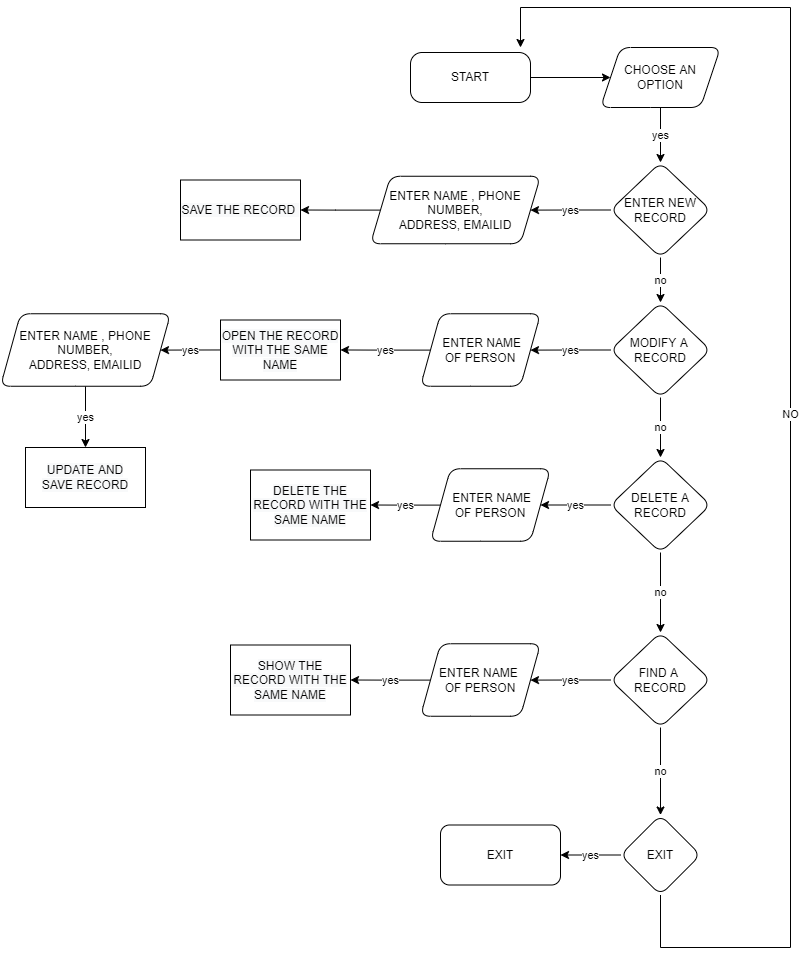

The diagram above was exported from draw.io. Its source (the exported page's mxGraphModel, read from the mxfile embedded in the PNG):
<mxGraphModel dx="1038" dy="579" grid="1" gridSize="10" guides="1" tooltips="1" connect="1" arrows="1" fold="1" page="1" pageScale="1" pageWidth="827" pageHeight="1169" math="0" shadow="0">
  <root>
    <mxCell id="WIyWlLk6GJQsqaUBKTNV-0" />
    <mxCell id="WIyWlLk6GJQsqaUBKTNV-1" parent="WIyWlLk6GJQsqaUBKTNV-0" />
    <mxCell id="ml4IRkd_BYuROHyPinra-1" value="" style="edgeStyle=orthogonalEdgeStyle;rounded=0;orthogonalLoop=1;jettySize=auto;html=1;" parent="WIyWlLk6GJQsqaUBKTNV-1" source="WIyWlLk6GJQsqaUBKTNV-3" target="ml4IRkd_BYuROHyPinra-0" edge="1">
      <mxGeometry relative="1" as="geometry" />
    </mxCell>
    <mxCell id="WIyWlLk6GJQsqaUBKTNV-3" value="START" style="rounded=1;whiteSpace=wrap;html=1;fontSize=12;glass=0;strokeWidth=1;shadow=0;arcSize=23;" parent="WIyWlLk6GJQsqaUBKTNV-1" vertex="1">
      <mxGeometry x="430" y="55" width="120" height="50" as="geometry" />
    </mxCell>
    <mxCell id="NoJb5BB2j65JSSF-RNKy-1" value="yes" style="edgeStyle=orthogonalEdgeStyle;rounded=0;orthogonalLoop=1;jettySize=auto;html=1;" parent="WIyWlLk6GJQsqaUBKTNV-1" source="ml4IRkd_BYuROHyPinra-0" target="NoJb5BB2j65JSSF-RNKy-0" edge="1">
      <mxGeometry relative="1" as="geometry" />
    </mxCell>
    <mxCell id="ml4IRkd_BYuROHyPinra-0" value="CHOOSE AN&lt;br&gt;OPTION" style="shape=parallelogram;perimeter=parallelogramPerimeter;whiteSpace=wrap;html=1;fixedSize=1;rounded=1;glass=0;strokeWidth=1;shadow=0;" parent="WIyWlLk6GJQsqaUBKTNV-1" vertex="1">
      <mxGeometry x="620" y="50" width="120" height="60" as="geometry" />
    </mxCell>
    <mxCell id="NoJb5BB2j65JSSF-RNKy-3" value="no" style="edgeStyle=orthogonalEdgeStyle;rounded=0;orthogonalLoop=1;jettySize=auto;html=1;" parent="WIyWlLk6GJQsqaUBKTNV-1" source="NoJb5BB2j65JSSF-RNKy-0" target="NoJb5BB2j65JSSF-RNKy-2" edge="1">
      <mxGeometry relative="1" as="geometry" />
    </mxCell>
    <mxCell id="NoJb5BB2j65JSSF-RNKy-5" value="yes" style="edgeStyle=orthogonalEdgeStyle;rounded=0;orthogonalLoop=1;jettySize=auto;html=1;" parent="WIyWlLk6GJQsqaUBKTNV-1" source="NoJb5BB2j65JSSF-RNKy-0" target="NoJb5BB2j65JSSF-RNKy-4" edge="1">
      <mxGeometry relative="1" as="geometry" />
    </mxCell>
    <mxCell id="NoJb5BB2j65JSSF-RNKy-0" value="ENTER NEW RECORD" style="rhombus;whiteSpace=wrap;html=1;rounded=1;glass=0;strokeWidth=1;shadow=0;" parent="WIyWlLk6GJQsqaUBKTNV-1" vertex="1">
      <mxGeometry x="630" y="165" width="100" height="95" as="geometry" />
    </mxCell>
    <mxCell id="NoJb5BB2j65JSSF-RNKy-9" value="yes" style="edgeStyle=orthogonalEdgeStyle;rounded=0;orthogonalLoop=1;jettySize=auto;html=1;" parent="WIyWlLk6GJQsqaUBKTNV-1" source="NoJb5BB2j65JSSF-RNKy-2" target="NoJb5BB2j65JSSF-RNKy-8" edge="1">
      <mxGeometry relative="1" as="geometry" />
    </mxCell>
    <mxCell id="NoJb5BB2j65JSSF-RNKy-25" value="no" style="edgeStyle=orthogonalEdgeStyle;rounded=0;orthogonalLoop=1;jettySize=auto;html=1;" parent="WIyWlLk6GJQsqaUBKTNV-1" source="NoJb5BB2j65JSSF-RNKy-2" target="NoJb5BB2j65JSSF-RNKy-24" edge="1">
      <mxGeometry relative="1" as="geometry" />
    </mxCell>
    <mxCell id="NoJb5BB2j65JSSF-RNKy-2" value="MODIFY A&amp;nbsp;&lt;br&gt;RECORD" style="rhombus;whiteSpace=wrap;html=1;rounded=1;glass=0;strokeWidth=1;shadow=0;" parent="WIyWlLk6GJQsqaUBKTNV-1" vertex="1">
      <mxGeometry x="630" y="305" width="100" height="95" as="geometry" />
    </mxCell>
    <mxCell id="NoJb5BB2j65JSSF-RNKy-20" value="" style="edgeStyle=orthogonalEdgeStyle;rounded=0;orthogonalLoop=1;jettySize=auto;html=1;" parent="WIyWlLk6GJQsqaUBKTNV-1" source="NoJb5BB2j65JSSF-RNKy-4" target="NoJb5BB2j65JSSF-RNKy-19" edge="1">
      <mxGeometry relative="1" as="geometry" />
    </mxCell>
    <mxCell id="NoJb5BB2j65JSSF-RNKy-4" value="ENTER NAME , PHONE NUMBER,&lt;br&gt;ADDRESS, EMAILID" style="shape=parallelogram;perimeter=parallelogramPerimeter;whiteSpace=wrap;html=1;fixedSize=1;rounded=1;glass=0;strokeWidth=1;shadow=0;" parent="WIyWlLk6GJQsqaUBKTNV-1" vertex="1">
      <mxGeometry x="390" y="178.75" width="170" height="67.5" as="geometry" />
    </mxCell>
    <mxCell id="NoJb5BB2j65JSSF-RNKy-11" value="yes" style="edgeStyle=orthogonalEdgeStyle;rounded=0;orthogonalLoop=1;jettySize=auto;html=1;" parent="WIyWlLk6GJQsqaUBKTNV-1" source="NoJb5BB2j65JSSF-RNKy-8" edge="1">
      <mxGeometry relative="1" as="geometry">
        <mxPoint x="360" y="352.47368421052636" as="targetPoint" />
      </mxGeometry>
    </mxCell>
    <mxCell id="NoJb5BB2j65JSSF-RNKy-8" value="&amp;nbsp;ENTER NAME&lt;br&gt;OF PERSON" style="shape=parallelogram;perimeter=parallelogramPerimeter;whiteSpace=wrap;html=1;fixedSize=1;rounded=1;glass=0;strokeWidth=1;shadow=0;" parent="WIyWlLk6GJQsqaUBKTNV-1" vertex="1">
      <mxGeometry x="440" y="316.25" width="120" height="72.5" as="geometry" />
    </mxCell>
    <mxCell id="NoJb5BB2j65JSSF-RNKy-13" value="yes" style="edgeStyle=orthogonalEdgeStyle;rounded=0;orthogonalLoop=1;jettySize=auto;html=1;" parent="WIyWlLk6GJQsqaUBKTNV-1" target="NoJb5BB2j65JSSF-RNKy-12" edge="1">
      <mxGeometry relative="1" as="geometry">
        <mxPoint x="240" y="352.47368421052636" as="sourcePoint" />
      </mxGeometry>
    </mxCell>
    <mxCell id="NoJb5BB2j65JSSF-RNKy-47" value="yes" style="edgeStyle=orthogonalEdgeStyle;rounded=0;orthogonalLoop=1;jettySize=auto;html=1;" parent="WIyWlLk6GJQsqaUBKTNV-1" source="NoJb5BB2j65JSSF-RNKy-12" target="NoJb5BB2j65JSSF-RNKy-22" edge="1">
      <mxGeometry relative="1" as="geometry" />
    </mxCell>
    <mxCell id="NoJb5BB2j65JSSF-RNKy-12" value="ENTER NAME , PHONE NUMBER,&lt;br&gt;ADDRESS, EMAILID" style="shape=parallelogram;perimeter=parallelogramPerimeter;whiteSpace=wrap;html=1;fixedSize=1;rounded=1;glass=0;strokeWidth=1;shadow=0;" parent="WIyWlLk6GJQsqaUBKTNV-1" vertex="1">
      <mxGeometry x="20" y="316.25" width="170" height="72.5" as="geometry" />
    </mxCell>
    <mxCell id="NoJb5BB2j65JSSF-RNKy-19" value="&#10;&#10;&lt;span style=&quot;color: rgb(0, 0, 0); font-family: helvetica; font-size: 12px; font-style: normal; font-weight: 400; letter-spacing: normal; text-align: center; text-indent: 0px; text-transform: none; word-spacing: 0px; background-color: rgb(248, 249, 250); display: inline; float: none;&quot;&gt;SAVE THE RECORD&amp;nbsp;&lt;/span&gt;&#10;&#10;" style="rounded=0;whiteSpace=wrap;html=1;" parent="WIyWlLk6GJQsqaUBKTNV-1" vertex="1">
      <mxGeometry x="200" y="182.5" width="120" height="60" as="geometry" />
    </mxCell>
    <mxCell id="NoJb5BB2j65JSSF-RNKy-21" value="&#10;&#10;&lt;span style=&quot;color: rgb(0, 0, 0); font-family: helvetica; font-size: 12px; font-style: normal; font-weight: 400; letter-spacing: normal; text-align: center; text-indent: 0px; text-transform: none; word-spacing: 0px; background-color: rgb(248, 249, 250); display: inline; float: none;&quot;&gt;OPEN THE RECORD WITH THE SAME NAME&lt;/span&gt;&#10;&#10;" style="rounded=0;whiteSpace=wrap;html=1;" parent="WIyWlLk6GJQsqaUBKTNV-1" vertex="1">
      <mxGeometry x="240" y="322.5" width="120" height="60" as="geometry" />
    </mxCell>
    <mxCell id="NoJb5BB2j65JSSF-RNKy-22" value="&#10;&#10;&lt;span style=&quot;color: rgb(0, 0, 0); font-family: helvetica; font-size: 12px; font-style: normal; font-weight: 400; letter-spacing: normal; text-align: center; text-indent: 0px; text-transform: none; word-spacing: 0px; background-color: rgb(248, 249, 250); display: inline; float: none;&quot;&gt;UPDATE AND&lt;/span&gt;&lt;br style=&quot;color: rgb(0, 0, 0); font-family: helvetica; font-size: 12px; font-style: normal; font-weight: 400; letter-spacing: normal; text-align: center; text-indent: 0px; text-transform: none; word-spacing: 0px; background-color: rgb(248, 249, 250);&quot;&gt;&lt;span style=&quot;color: rgb(0, 0, 0); font-family: helvetica; font-size: 12px; font-style: normal; font-weight: 400; letter-spacing: normal; text-align: center; text-indent: 0px; text-transform: none; word-spacing: 0px; background-color: rgb(248, 249, 250); display: inline; float: none;&quot;&gt;SAVE RECORD&lt;/span&gt;&#10;&#10;" style="rounded=0;whiteSpace=wrap;html=1;" parent="WIyWlLk6GJQsqaUBKTNV-1" vertex="1">
      <mxGeometry x="45" y="450" width="120" height="60" as="geometry" />
    </mxCell>
    <mxCell id="NoJb5BB2j65JSSF-RNKy-27" value="yes" style="edgeStyle=orthogonalEdgeStyle;rounded=0;orthogonalLoop=1;jettySize=auto;html=1;" parent="WIyWlLk6GJQsqaUBKTNV-1" source="NoJb5BB2j65JSSF-RNKy-24" edge="1">
      <mxGeometry relative="1" as="geometry">
        <mxPoint x="560" y="507.5" as="targetPoint" />
      </mxGeometry>
    </mxCell>
    <mxCell id="NoJb5BB2j65JSSF-RNKy-37" value="no" style="edgeStyle=orthogonalEdgeStyle;rounded=0;orthogonalLoop=1;jettySize=auto;html=1;" parent="WIyWlLk6GJQsqaUBKTNV-1" source="NoJb5BB2j65JSSF-RNKy-24" target="NoJb5BB2j65JSSF-RNKy-36" edge="1">
      <mxGeometry relative="1" as="geometry" />
    </mxCell>
    <mxCell id="NoJb5BB2j65JSSF-RNKy-24" value="DELETE A RECORD" style="rhombus;whiteSpace=wrap;html=1;rounded=1;glass=0;strokeWidth=1;shadow=0;" parent="WIyWlLk6GJQsqaUBKTNV-1" vertex="1">
      <mxGeometry x="630" y="460" width="100" height="95" as="geometry" />
    </mxCell>
    <mxCell id="NoJb5BB2j65JSSF-RNKy-35" value="yes" style="edgeStyle=orthogonalEdgeStyle;rounded=0;orthogonalLoop=1;jettySize=auto;html=1;" parent="WIyWlLk6GJQsqaUBKTNV-1" source="NoJb5BB2j65JSSF-RNKy-28" target="NoJb5BB2j65JSSF-RNKy-32" edge="1">
      <mxGeometry relative="1" as="geometry" />
    </mxCell>
    <mxCell id="NoJb5BB2j65JSSF-RNKy-28" value="&amp;nbsp;ENTER NAME&lt;br&gt;OF PERSON" style="shape=parallelogram;perimeter=parallelogramPerimeter;whiteSpace=wrap;html=1;fixedSize=1;rounded=1;glass=0;strokeWidth=1;shadow=0;" parent="WIyWlLk6GJQsqaUBKTNV-1" vertex="1">
      <mxGeometry x="450" y="471.25" width="120" height="72.5" as="geometry" />
    </mxCell>
    <mxCell id="NoJb5BB2j65JSSF-RNKy-32" value="&lt;span style=&quot;color: rgb(0 , 0 , 0) ; font-family: &amp;#34;helvetica&amp;#34; ; font-size: 12px ; font-style: normal ; font-weight: 400 ; letter-spacing: normal ; text-align: center ; text-indent: 0px ; text-transform: none ; word-spacing: 0px ; background-color: rgb(248 , 249 , 250) ; display: inline ; float: none&quot;&gt;DELETE THE RECORD WITH THE SAME NAME&lt;/span&gt;" style="rounded=0;whiteSpace=wrap;html=1;" parent="WIyWlLk6GJQsqaUBKTNV-1" vertex="1">
      <mxGeometry x="270" y="472.5" width="120" height="70" as="geometry" />
    </mxCell>
    <mxCell id="NoJb5BB2j65JSSF-RNKy-33" style="edgeStyle=orthogonalEdgeStyle;rounded=0;orthogonalLoop=1;jettySize=auto;html=1;exitX=0.5;exitY=1;exitDx=0;exitDy=0;" parent="WIyWlLk6GJQsqaUBKTNV-1" source="NoJb5BB2j65JSSF-RNKy-32" target="NoJb5BB2j65JSSF-RNKy-32" edge="1">
      <mxGeometry relative="1" as="geometry" />
    </mxCell>
    <mxCell id="NoJb5BB2j65JSSF-RNKy-39" value="yes" style="edgeStyle=orthogonalEdgeStyle;rounded=0;orthogonalLoop=1;jettySize=auto;html=1;" parent="WIyWlLk6GJQsqaUBKTNV-1" source="NoJb5BB2j65JSSF-RNKy-36" target="NoJb5BB2j65JSSF-RNKy-38" edge="1">
      <mxGeometry relative="1" as="geometry" />
    </mxCell>
    <mxCell id="NoJb5BB2j65JSSF-RNKy-43" value="no" style="edgeStyle=orthogonalEdgeStyle;rounded=0;orthogonalLoop=1;jettySize=auto;html=1;" parent="WIyWlLk6GJQsqaUBKTNV-1" source="NoJb5BB2j65JSSF-RNKy-36" target="NoJb5BB2j65JSSF-RNKy-42" edge="1">
      <mxGeometry relative="1" as="geometry" />
    </mxCell>
    <mxCell id="NoJb5BB2j65JSSF-RNKy-36" value="FIND A &lt;br&gt;RECORD" style="rhombus;whiteSpace=wrap;html=1;rounded=1;glass=0;strokeWidth=1;shadow=0;" parent="WIyWlLk6GJQsqaUBKTNV-1" vertex="1">
      <mxGeometry x="630" y="635" width="100" height="95" as="geometry" />
    </mxCell>
    <mxCell id="NoJb5BB2j65JSSF-RNKy-41" value="yes" style="edgeStyle=orthogonalEdgeStyle;rounded=0;orthogonalLoop=1;jettySize=auto;html=1;" parent="WIyWlLk6GJQsqaUBKTNV-1" source="NoJb5BB2j65JSSF-RNKy-38" target="NoJb5BB2j65JSSF-RNKy-40" edge="1">
      <mxGeometry relative="1" as="geometry" />
    </mxCell>
    <mxCell id="NoJb5BB2j65JSSF-RNKy-38" value="ENTER NAME &lt;br&gt;OF PERSON" style="shape=parallelogram;perimeter=parallelogramPerimeter;whiteSpace=wrap;html=1;fixedSize=1;rounded=1;glass=0;strokeWidth=1;shadow=0;" parent="WIyWlLk6GJQsqaUBKTNV-1" vertex="1">
      <mxGeometry x="440" y="646.25" width="120" height="72.5" as="geometry" />
    </mxCell>
    <mxCell id="NoJb5BB2j65JSSF-RNKy-40" value="&lt;span style=&quot;color: rgb(0 , 0 , 0) ; font-family: &amp;#34;helvetica&amp;#34; ; font-size: 12px ; font-style: normal ; font-weight: 400 ; letter-spacing: normal ; text-align: center ; text-indent: 0px ; text-transform: none ; word-spacing: 0px ; background-color: rgb(248 , 249 , 250) ; display: inline ; float: none&quot;&gt;SHOW THE RECORD WITH THE SAME NAME&lt;/span&gt;" style="rounded=0;whiteSpace=wrap;html=1;" parent="WIyWlLk6GJQsqaUBKTNV-1" vertex="1">
      <mxGeometry x="250" y="647.5" width="120" height="70" as="geometry" />
    </mxCell>
    <mxCell id="NoJb5BB2j65JSSF-RNKy-45" value="yes" style="edgeStyle=orthogonalEdgeStyle;rounded=0;orthogonalLoop=1;jettySize=auto;html=1;" parent="WIyWlLk6GJQsqaUBKTNV-1" source="NoJb5BB2j65JSSF-RNKy-42" target="NoJb5BB2j65JSSF-RNKy-44" edge="1">
      <mxGeometry relative="1" as="geometry" />
    </mxCell>
    <mxCell id="NoJb5BB2j65JSSF-RNKy-46" value="NO" style="edgeStyle=orthogonalEdgeStyle;rounded=0;orthogonalLoop=1;jettySize=auto;html=1;exitX=0.5;exitY=1;exitDx=0;exitDy=0;" parent="WIyWlLk6GJQsqaUBKTNV-1" source="NoJb5BB2j65JSSF-RNKy-42" edge="1">
      <mxGeometry relative="1" as="geometry">
        <mxPoint x="540" y="50" as="targetPoint" />
        <Array as="points">
          <mxPoint x="680" y="950" />
          <mxPoint x="810" y="950" />
          <mxPoint x="810" y="10" />
          <mxPoint x="540" y="10" />
        </Array>
      </mxGeometry>
    </mxCell>
    <mxCell id="NoJb5BB2j65JSSF-RNKy-42" value="EXIT" style="rhombus;whiteSpace=wrap;html=1;rounded=1;glass=0;strokeWidth=1;shadow=0;" parent="WIyWlLk6GJQsqaUBKTNV-1" vertex="1">
      <mxGeometry x="640" y="817.5" width="80" height="80" as="geometry" />
    </mxCell>
    <mxCell id="NoJb5BB2j65JSSF-RNKy-44" value="EXIT" style="whiteSpace=wrap;html=1;rounded=1;glass=0;strokeWidth=1;shadow=0;" parent="WIyWlLk6GJQsqaUBKTNV-1" vertex="1">
      <mxGeometry x="460" y="827.5" width="120" height="60" as="geometry" />
    </mxCell>
  </root>
</mxGraphModel>